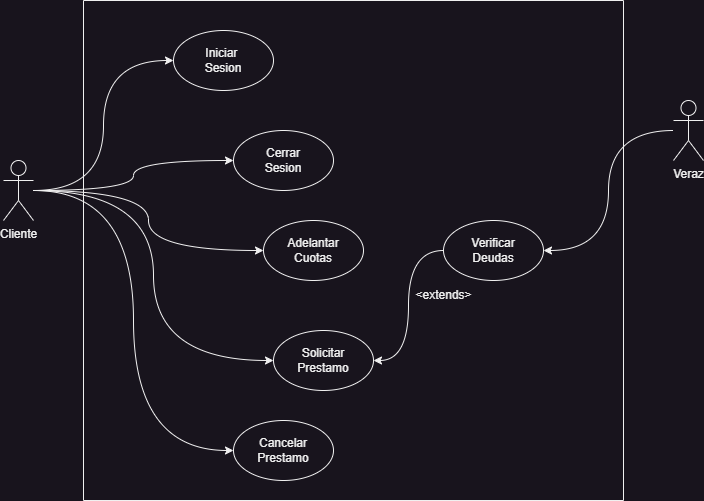

The diagram above was exported from draw.io. Its source (the exported page's mxGraphModel, read from the mxfile embedded in the PNG):
<mxGraphModel dx="880" dy="532" grid="1" gridSize="10" guides="1" tooltips="1" connect="1" arrows="1" fold="1" page="1" pageScale="1" pageWidth="827" pageHeight="1169" math="0" shadow="0">
  <root>
    <mxCell id="0" />
    <mxCell id="1" parent="0" />
    <mxCell id="IsONv93eF9UMPY3xsxS9-1" value="" style="swimlane;startSize=0;" parent="1" vertex="1">
      <mxGeometry x="150" y="10" width="540" height="500" as="geometry" />
    </mxCell>
    <mxCell id="IsONv93eF9UMPY3xsxS9-12" value="Solicitar&lt;div&gt;Prestamo&lt;/div&gt;" style="ellipse;whiteSpace=wrap;html=1;" parent="IsONv93eF9UMPY3xsxS9-1" vertex="1">
      <mxGeometry x="190" y="330" width="100" height="60" as="geometry" />
    </mxCell>
    <mxCell id="IsONv93eF9UMPY3xsxS9-13" value="Adelantar&lt;div&gt;Cuotas&lt;/div&gt;" style="ellipse;whiteSpace=wrap;html=1;" parent="IsONv93eF9UMPY3xsxS9-1" vertex="1">
      <mxGeometry x="180" y="220" width="100" height="60" as="geometry" />
    </mxCell>
    <mxCell id="IsONv93eF9UMPY3xsxS9-14" value="Cancelar&lt;div&gt;Prestamo&lt;/div&gt;" style="ellipse;whiteSpace=wrap;html=1;" parent="IsONv93eF9UMPY3xsxS9-1" vertex="1">
      <mxGeometry x="150" y="420" width="100" height="60" as="geometry" />
    </mxCell>
    <mxCell id="IsONv93eF9UMPY3xsxS9-19" style="edgeStyle=orthogonalEdgeStyle;rounded=0;orthogonalLoop=1;jettySize=auto;html=1;entryX=1;entryY=0.5;entryDx=0;entryDy=0;curved=1;" parent="IsONv93eF9UMPY3xsxS9-1" source="IsONv93eF9UMPY3xsxS9-15" target="IsONv93eF9UMPY3xsxS9-12" edge="1">
      <mxGeometry relative="1" as="geometry" />
    </mxCell>
    <mxCell id="IsONv93eF9UMPY3xsxS9-15" value="Verificar&lt;div&gt;Deudas&lt;/div&gt;" style="ellipse;whiteSpace=wrap;html=1;" parent="IsONv93eF9UMPY3xsxS9-1" vertex="1">
      <mxGeometry x="360" y="220" width="100" height="60" as="geometry" />
    </mxCell>
    <mxCell id="IsONv93eF9UMPY3xsxS9-23" value="Iniciar&amp;nbsp;&lt;div&gt;Sesion&lt;/div&gt;" style="ellipse;whiteSpace=wrap;html=1;" parent="IsONv93eF9UMPY3xsxS9-1" vertex="1">
      <mxGeometry x="90" y="30" width="100" height="60" as="geometry" />
    </mxCell>
    <mxCell id="IsONv93eF9UMPY3xsxS9-24" value="Cerrar&lt;div&gt;Sesion&lt;/div&gt;" style="ellipse;whiteSpace=wrap;html=1;" parent="IsONv93eF9UMPY3xsxS9-1" vertex="1">
      <mxGeometry x="150" y="130" width="100" height="60" as="geometry" />
    </mxCell>
    <mxCell id="IsONv93eF9UMPY3xsxS9-27" value="&amp;lt;extends&amp;gt;" style="text;html=1;align=center;verticalAlign=middle;resizable=0;points=[];autosize=1;strokeColor=none;fillColor=none;" parent="IsONv93eF9UMPY3xsxS9-1" vertex="1">
      <mxGeometry x="320" y="280" width="80" height="30" as="geometry" />
    </mxCell>
    <mxCell id="IsONv93eF9UMPY3xsxS9-18" style="edgeStyle=orthogonalEdgeStyle;rounded=0;orthogonalLoop=1;jettySize=auto;html=1;entryX=0;entryY=0.5;entryDx=0;entryDy=0;curved=1;" parent="1" source="IsONv93eF9UMPY3xsxS9-10" target="IsONv93eF9UMPY3xsxS9-12" edge="1">
      <mxGeometry relative="1" as="geometry" />
    </mxCell>
    <mxCell id="IsONv93eF9UMPY3xsxS9-21" style="edgeStyle=orthogonalEdgeStyle;rounded=0;orthogonalLoop=1;jettySize=auto;html=1;entryX=0;entryY=0.5;entryDx=0;entryDy=0;curved=1;" parent="1" source="IsONv93eF9UMPY3xsxS9-10" target="IsONv93eF9UMPY3xsxS9-13" edge="1">
      <mxGeometry relative="1" as="geometry" />
    </mxCell>
    <mxCell id="IsONv93eF9UMPY3xsxS9-22" style="edgeStyle=orthogonalEdgeStyle;rounded=0;orthogonalLoop=1;jettySize=auto;html=1;entryX=0;entryY=0.5;entryDx=0;entryDy=0;curved=1;" parent="1" source="IsONv93eF9UMPY3xsxS9-10" target="IsONv93eF9UMPY3xsxS9-14" edge="1">
      <mxGeometry relative="1" as="geometry" />
    </mxCell>
    <mxCell id="IsONv93eF9UMPY3xsxS9-25" style="edgeStyle=orthogonalEdgeStyle;rounded=0;orthogonalLoop=1;jettySize=auto;html=1;entryX=0;entryY=0.5;entryDx=0;entryDy=0;curved=1;" parent="1" source="IsONv93eF9UMPY3xsxS9-10" target="IsONv93eF9UMPY3xsxS9-23" edge="1">
      <mxGeometry relative="1" as="geometry" />
    </mxCell>
    <mxCell id="IsONv93eF9UMPY3xsxS9-26" style="edgeStyle=orthogonalEdgeStyle;rounded=0;orthogonalLoop=1;jettySize=auto;html=1;entryX=0;entryY=0.5;entryDx=0;entryDy=0;curved=1;" parent="1" source="IsONv93eF9UMPY3xsxS9-10" target="IsONv93eF9UMPY3xsxS9-24" edge="1">
      <mxGeometry relative="1" as="geometry" />
    </mxCell>
    <mxCell id="IsONv93eF9UMPY3xsxS9-10" value="Cliente" style="shape=umlActor;verticalLabelPosition=bottom;verticalAlign=top;html=1;outlineConnect=0;" parent="1" vertex="1">
      <mxGeometry x="70" y="170" width="30" height="60" as="geometry" />
    </mxCell>
    <mxCell id="IsONv93eF9UMPY3xsxS9-17" style="edgeStyle=orthogonalEdgeStyle;rounded=0;orthogonalLoop=1;jettySize=auto;html=1;entryX=1;entryY=0.5;entryDx=0;entryDy=0;curved=1;" parent="1" source="IsONv93eF9UMPY3xsxS9-11" target="IsONv93eF9UMPY3xsxS9-15" edge="1">
      <mxGeometry relative="1" as="geometry" />
    </mxCell>
    <mxCell id="IsONv93eF9UMPY3xsxS9-11" value="Veraz" style="shape=umlActor;verticalLabelPosition=bottom;verticalAlign=top;html=1;outlineConnect=0;" parent="1" vertex="1">
      <mxGeometry x="740" y="110" width="30" height="60" as="geometry" />
    </mxCell>
  </root>
</mxGraphModel>